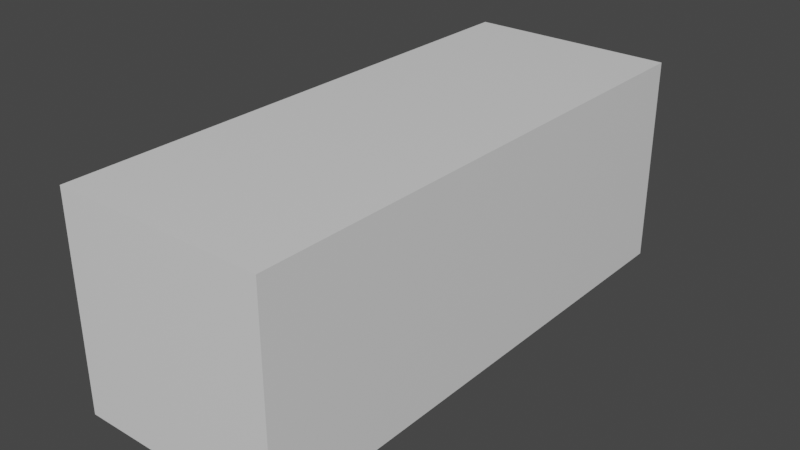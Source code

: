 # Source: reverseRoom.blend  (saved by Blender 2.92.15; exported with 4.5.12 LTS)
import bpy
from mathutils import Matrix  # noqa: F401  (used for matrix-valued properties, if any)

bpy.ops.wm.read_factory_settings(use_empty=True)
scene = bpy.context.scene
scene.name = 'Scene'

# ---- collections
col_collection = bpy.data.collections.new('Collection'); scene.collection.children.link(col_collection)

# ---- materials (node trees are filled in below, after node groups)
mat_material = bpy.data.materials.new('Material')
mat_material.alpha_threshold = 0.0
mat_material.use_transparent_shadow = False
mat_material.line_color = (0.0, 0.0, 0.0, 1.0)

# ---- material node trees
mat_material.use_nodes = True; mat_material.node_tree.nodes.clear()
_N = mat_material.node_tree.nodes; _L = mat_material.node_tree.links
n0 = _N.new('ShaderNodeOutputMaterial'); n0.name = 'Material Output'; n0.location = (300, 300)
n1 = _N.new('ShaderNodeBsdfPrincipled'); n1.name = 'Principled BSDF'; n1.location = (10, 300)
n1.distribution = 'GGX'
n1.subsurface_method = 'BURLEY'
n1.inputs[2].default_value = 0.4
n1.inputs[3].default_value = 1.45
n1.inputs[27].default_value = (0.0, 0.0, 0.0, 1.0)
n1.inputs[28].default_value = 1.0
_L.new(n1.outputs[0], n0.inputs[0])
n0.is_active_output = True

# ---- world
world_world = bpy.data.worlds.new('World'); scene.world = world_world
world_world.use_nodes = True; world_world.node_tree.nodes.clear()
_N = world_world.node_tree.nodes; _L = world_world.node_tree.links
n0 = _N.new('ShaderNodeOutputWorld'); n0.name = 'World Output'; n0.location = (300, 300)
n1 = _N.new('ShaderNodeBackground'); n1.name = 'Background'; n1.location = (10, 300)
n1.inputs[0].default_value = (0.05088, 0.05088, 0.05088, 1.0)
_L.new(n1.outputs[0], n0.inputs[0])
n0.is_active_output = True
world_world.color = (0.05088, 0.05088, 0.05088)
world_world.use_sun_shadow = False
world_world.sun_shadow_jitter_overblur = 0.0

# ---- meshes
me_cube = bpy.data.meshes.new('Cube')
me_cube.from_pydata([(0.8913, 0.8913, 0.8913), (0.8913, 0.8913, -0.8913), (0.8913, -0.8913, 0.8913), (0.8913, -0.8913, -0.8913), (-0.8913, 0.8913, 0.8913), (-0.8913, 0.8913, -0.8913), (-0.8913, -0.8913, 0.8913), (-0.8913, -0.8913, -0.8913), (1.0, 1.0, 1.0), (1.0, 1.0, -1.0), (1.0, -1.0, 1.0), (1.0, -1.0, -1.0), (-1.0, 1.0, 1.0), (-1.0, 1.0, -1.0), (-1.0, -1.0, 1.0), (-1.0, -1.0, -1.0)], [], [(8, 12, 14, 10), (11, 10, 14, 15), (15, 14, 12, 13), (13, 9, 11, 15), (9, 8, 10, 11), (13, 12, 8, 9), (0, 2, 6, 4), (2, 3, 7, 6), (7, 5, 4, 6), (1, 5, 7, 3), (0, 1, 3, 2), (5, 1, 0, 4)])
_uv = me_cube.uv_layers.new(name='UVMap')
_uv.uv.foreach_set('vector', [0.625, 0.5, 0.875, 0.5, 0.875, 0.75, 0.625, 0.75, 0.375, 0.75, 0.625, 0.75, 0.625, 1.0, 0.375, 1.0, 0.375, 0.0, 0.625, 0.0, 0.625, 0.25, 0.375, 0.25, 0.125, 0.5, 0.375, 0.5, 0.375, 0.75, 0.125, 0.75, 0.375, 0.5, 0.625, 0.5, 0.625, 0.75, 0.375, 0.75, 0.375, 0.25, 0.625, 0.25, 0.625, 0.5, 0.375, 0.5, 0.625, 0.5, 0.625, 0.75, 0.875, 0.75, 0.875, 0.5, 0.625, 0.75, 0.375, 0.75, 0.375, 1.0, 0.625, 1.0, 0.375, 0.0, 0.375, 0.25, 0.625, 0.25, 0.625, 0.0, 0.375, 0.5, 0.125, 0.5, 0.125, 0.75, 0.375, 0.75, 0.625, 0.5, 0.375, 0.5, 0.375, 0.75, 0.625, 0.75, 0.375, 0.25, 0.375, 0.5, 0.625, 0.5, 0.625, 0.25])
me_cube.materials.append(mat_material)
me_cube.use_remesh_preserve_volume = False
me_cube.use_remesh_preserve_attributes = False
me_cube.use_mirror_vertex_groups = False
me_cube.update()

# ---- objects
ob_cube = bpy.data.objects.new('Cube', me_cube)

# ---- transforms, parenting, visibility, modifiers, constraints
ob_cube.location = (0.0, 0.0, 0.0)
ob_cube.scale = (1.0, 2.564, 1.0)
ob_cube.lock_rotations_4d = False
ob_cube.empty_display_type = 'ARROWS'
ob_cube.lineart.crease_threshold = 0.0

# ---- collection membership
col_collection.objects.link(ob_cube)

# ---- scene / render settings (as saved in the file)
scene.frame_start = 1; scene.frame_end = 250; scene.frame_set(1)
scene.render.engine = 'BLENDER_EEVEE_NEXT'
scene.cycles.use_denoising = False
scene.cycles.samples = 128
scene.cycles.sampling_pattern = 'TABULATED_SOBOL'
scene.cycles.use_adaptive_sampling = False
scene.cycles.use_light_tree = False
scene.view_settings.view_transform = 'Filmic'
bpy.context.view_layer.update()

# ---- added for rendering (the .blend has no active camera and no usable light): camera, sun
cam_auto = bpy.data.cameras.new('AutoCamera')
cam_auto.lens = 50.0
cam_auto.sensor_width = 36.0
cam_auto.clip_end = 1000.0
ob_auto_camera = bpy.data.objects.new('AutoCamera', cam_auto)
scene.collection.objects.link(ob_auto_camera)
ob_auto_camera.location = (5.41898, -6.50278, 4.33518)
ob_auto_camera.rotation_euler = (1.09748, -7.21219e-08, 0.694738)
scene.camera = ob_auto_camera
light_auto_sun = bpy.data.lights.new('AutoSun', 'SUN')
light_auto_sun.energy = 3.0
light_auto_sun.angle = 0.0523599
ob_auto_sun = bpy.data.objects.new('AutoSun', light_auto_sun)
scene.collection.objects.link(ob_auto_sun)
ob_auto_sun.rotation_euler = (0.872665, 0.174533, 0.523599)
bpy.context.view_layer.update()
